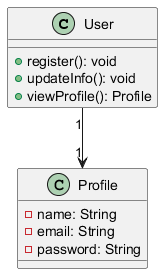

The diagram above was rendered by PlantUML. Its source (embedded in the PNG):
@startuml
class User {
    + register(): void
    + updateInfo(): void
    + viewProfile(): Profile
}

class Profile {
    - name: String
    - email: String
    - password: String
}
User "1" --> "1" Profile
@enduml